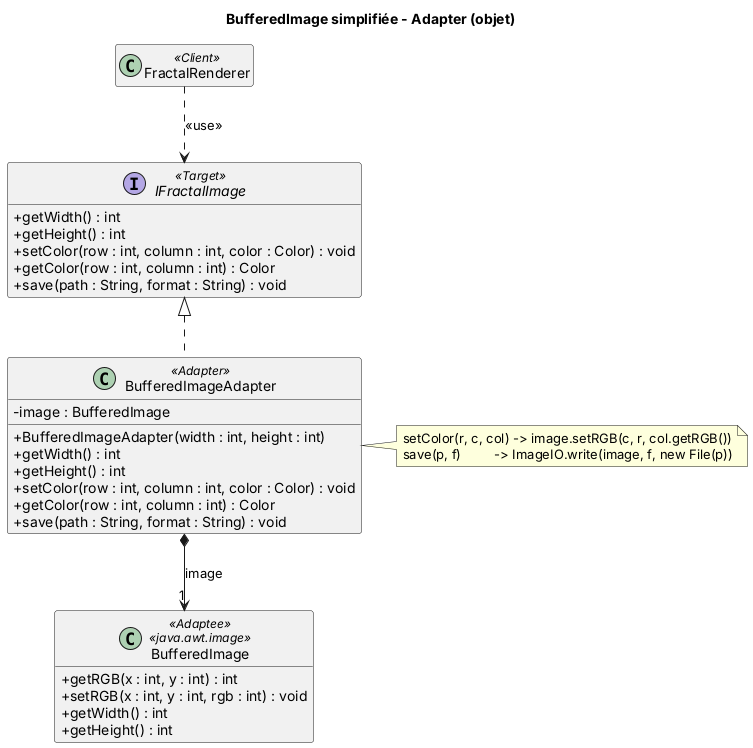

The diagram above was rendered by PlantUML. Its source (embedded in the PNG):
@startuml 04_adapter_image
hide empty members
skinparam classAttributeIconSize 0
title BufferedImage simplifiée - Adapter (objet)

interface IFractalImage <<Target>> {
  + getWidth() : int
  + getHeight() : int
  + setColor(row : int, column : int, color : Color) : void
  + getColor(row : int, column : int) : Color
  + save(path : String, format : String) : void
}

class BufferedImageAdapter <<Adapter>> {
  - image : BufferedImage
  + BufferedImageAdapter(width : int, height : int)
  + getWidth() : int
  + getHeight() : int
  + setColor(row : int, column : int, color : Color) : void
  + getColor(row : int, column : int) : Color
  + save(path : String, format : String) : void
}
note right of BufferedImageAdapter
  setColor(r, c, col) -> image.setRGB(c, r, col.getRGB())
  save(p, f)         -> ImageIO.write(image, f, new File(p))
end note

class BufferedImage <<Adaptee>> <<java.awt.image>> {
  + getRGB(x : int, y : int) : int
  + setRGB(x : int, y : int, rgb : int) : void
  + getWidth() : int
  + getHeight() : int
}

class FractalRenderer <<Client>>

IFractalImage <|.. BufferedImageAdapter
BufferedImageAdapter *--> "1" BufferedImage : image
FractalRenderer ..> IFractalImage : <<use>>
@enduml